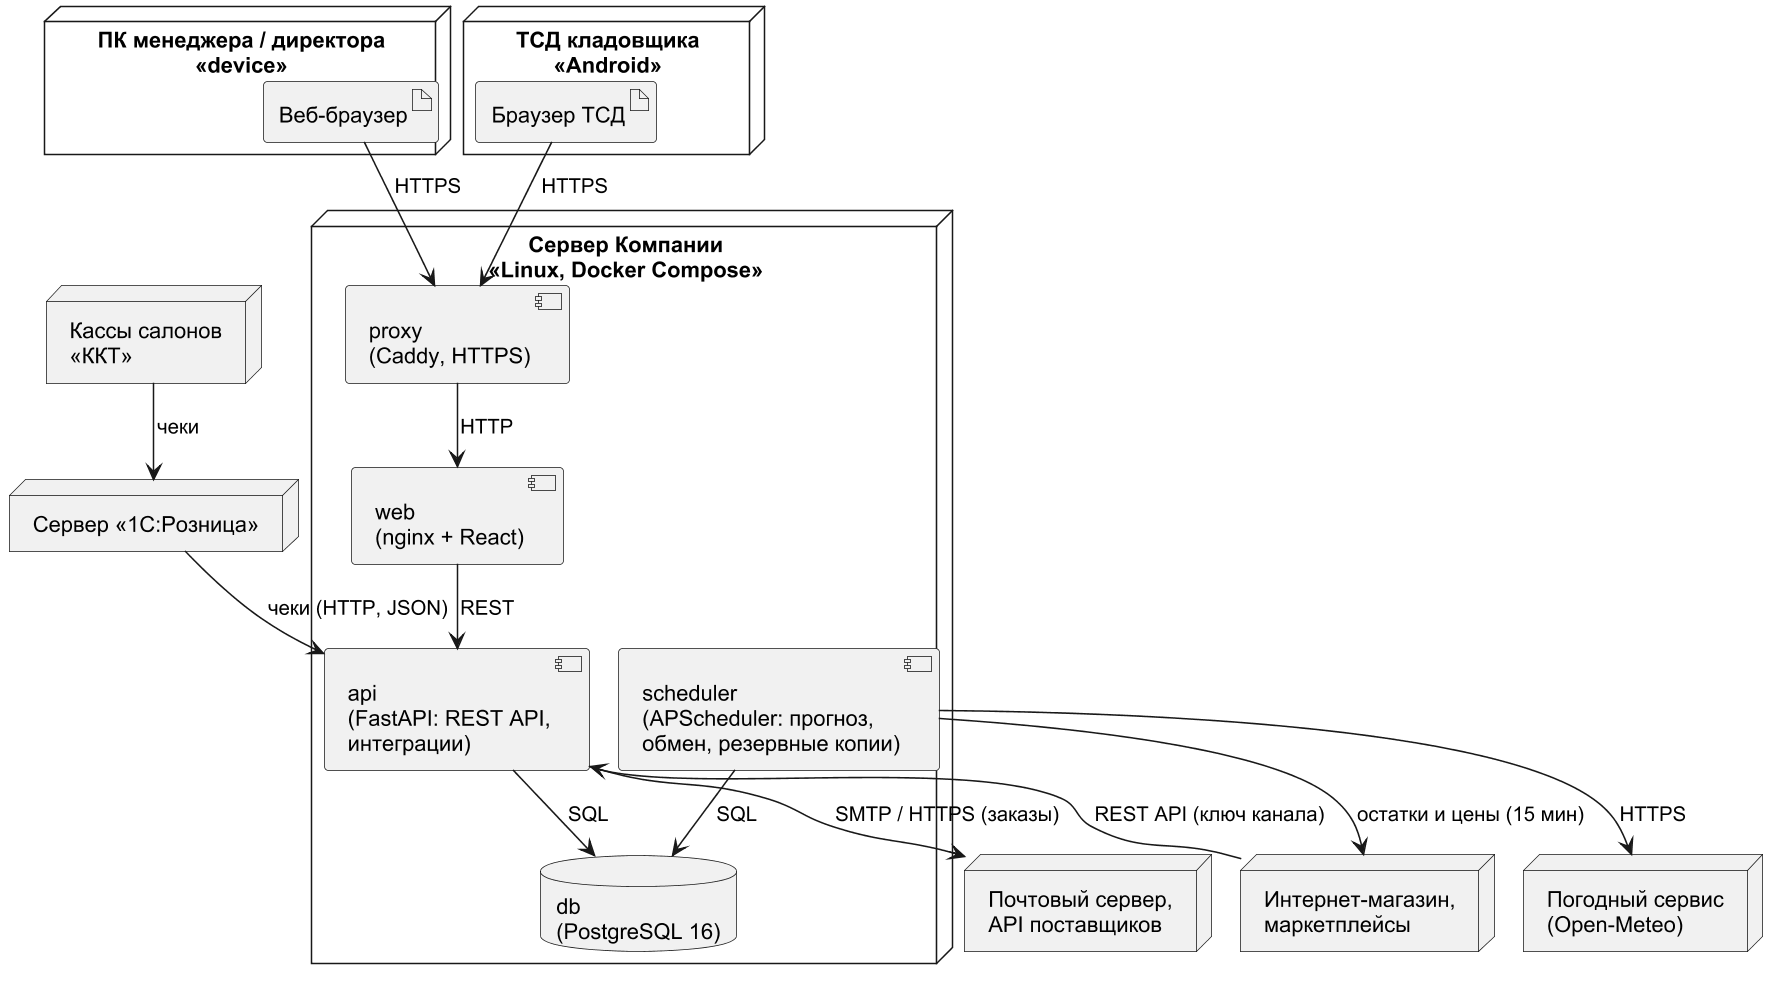

The diagram above was rendered by PlantUML. Its source (embedded in the PNG):
@startuml
!pragma layout smetana
skinparam dpi 150
skinparam defaultFontName Arial
skinparam shadowing false
skinparam monochrome true
node "ПК менеджера / директора\n<<device>>" as pc {
  artifact "Веб-браузер" as br
}
node "ТСД кладовщика\n<<Android>>" as tsd {
  artifact "Браузер ТСД" as br2
}
node "Сервер Компании\n<<Linux, Docker Compose>>" as app {
  component "proxy\n(Caddy, HTTPS)" as px
  component "web\n(nginx + React)" as fe
  component "api\n(FastAPI: REST API,\nинтеграции)" as be
  component "scheduler\n(APScheduler: прогноз,\nобмен, резервные копии)" as sch
  database "db\n(PostgreSQL 16)" as db
}
node "Кассы салонов\n<<ККТ>>" as kkt
node "Сервер «1С:Розница»" as c1
node "Интернет-магазин,\nмаркетплейсы" as web
node "Погодный сервис\n(Open-Meteo)" as wth
node "Почтовый сервер,\nAPI поставщиков" as mail
br --> px : HTTPS
br2 --> px : HTTPS
px --> fe : HTTP
fe --> be : REST
be --> db : SQL
sch --> db : SQL
c1 --> be : чеки (HTTP, JSON)
kkt --> c1 : чеки
web --> be : REST API (ключ канала)
sch --> web : остатки и цены (15 мин)
sch --> wth : HTTPS
be --> mail : SMTP / HTTPS (заказы)
@enduml